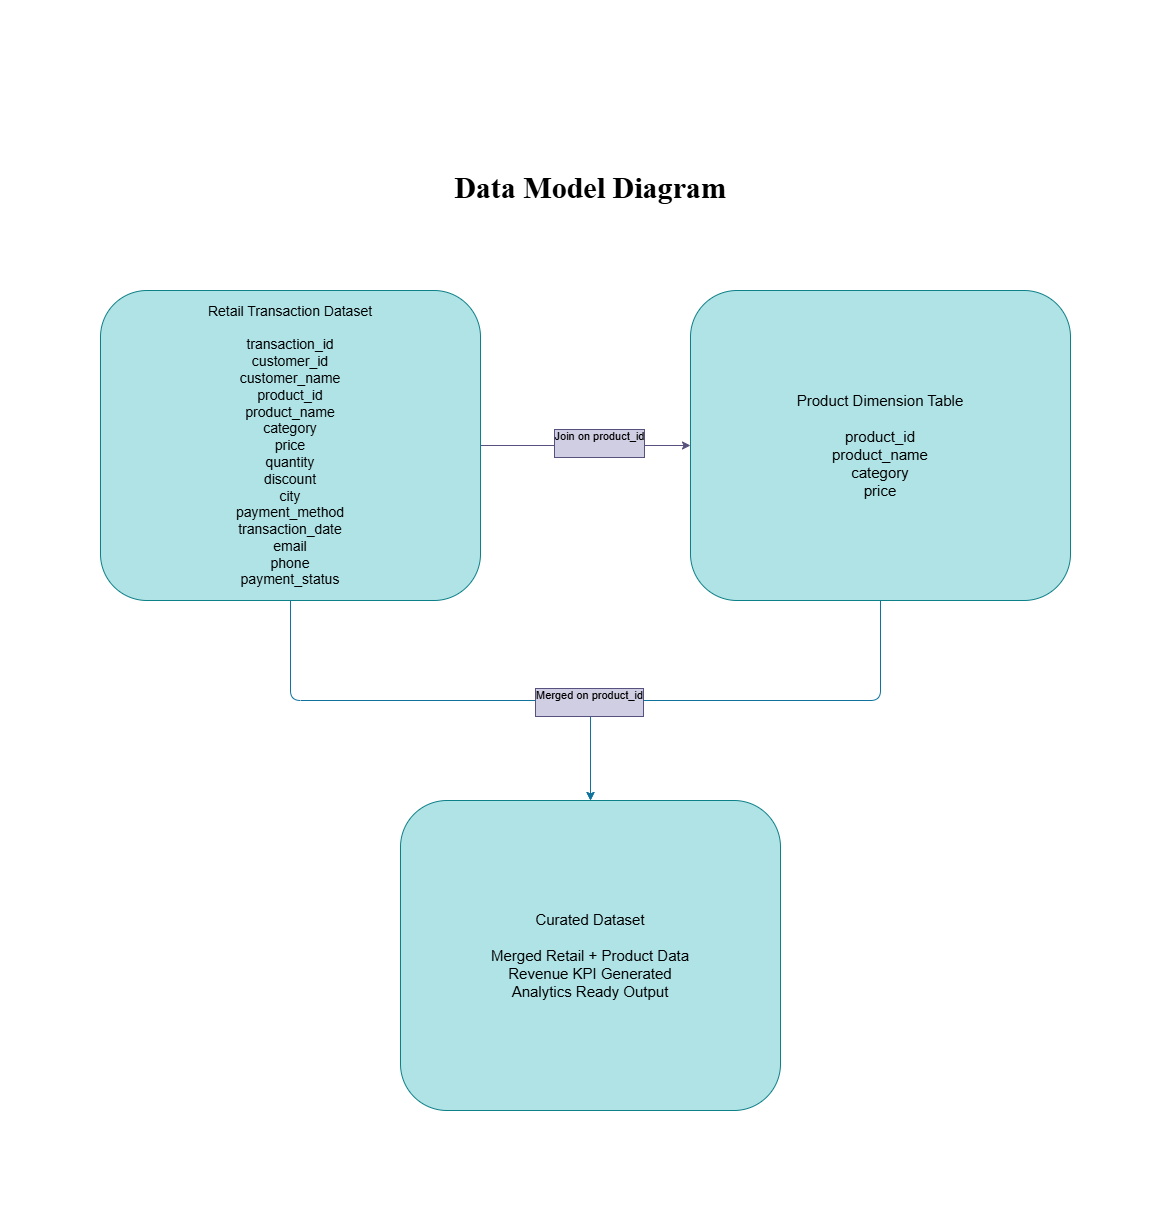

The diagram above was exported from draw.io. Its source (the exported page's mxGraphModel, read from the mxfile embedded in the PNG):
<mxGraphModel dx="2060" dy="3555" grid="1" gridSize="10" guides="1" tooltips="1" connect="1" arrows="1" fold="1" page="1" pageScale="1" pageWidth="3300" pageHeight="2339" math="0" shadow="0">
  <root>
    <mxCell id="0" />
    <mxCell id="1" parent="0" />
    <mxCell id="BGnVCT6Cbut2IiLE8aZs-4" edge="1" parent="1" source="BGnVCT6Cbut2IiLE8aZs-1" style="edgeStyle=orthogonalEdgeStyle;rounded=1;orthogonalLoop=1;jettySize=auto;html=1;fillColor=#d0cee2;strokeColor=#56517e;entryX=0;entryY=0.5;entryDx=0;entryDy=0;" target="BGnVCT6Cbut2IiLE8aZs-2">
      <mxGeometry relative="1" as="geometry">
        <Array as="points" />
        <mxPoint x="980" y="255" as="targetPoint" />
      </mxGeometry>
    </mxCell>
    <mxCell id="BGnVCT6Cbut2IiLE8aZs-5" connectable="0" parent="BGnVCT6Cbut2IiLE8aZs-4" style="edgeLabel;html=1;align=center;verticalAlign=middle;resizable=0;points=[];rounded=1;labelBackgroundColor=#d0cee2;labelBorderColor=#56517e;" value="Join on product_id&lt;div&gt;&lt;br&gt;&lt;/div&gt;" vertex="1">
      <mxGeometry relative="1" x="0.1143" y="3" as="geometry">
        <mxPoint as="offset" />
      </mxGeometry>
    </mxCell>
    <mxCell id="BGnVCT6Cbut2IiLE8aZs-6" edge="1" parent="1" source="BGnVCT6Cbut2IiLE8aZs-1" style="edgeStyle=orthogonalEdgeStyle;rounded=1;orthogonalLoop=1;jettySize=auto;html=1;entryX=0.5;entryY=0;entryDx=0;entryDy=0;fillColor=#b1ddf0;strokeColor=#10739e;" target="BGnVCT6Cbut2IiLE8aZs-3">
      <mxGeometry relative="1" as="geometry" />
    </mxCell>
    <mxCell id="BGnVCT6Cbut2IiLE8aZs-1" parent="1" style="rounded=1;whiteSpace=wrap;html=1;fontSize=14;fillColor=#b0e3e6;strokeColor=#0e8088;" value="&lt;div&gt;Retail Transaction Dataset&lt;/div&gt;&lt;div&gt;&lt;br&gt;&lt;/div&gt;&lt;div&gt;transaction_id&lt;/div&gt;&lt;div&gt;customer_id&lt;/div&gt;&lt;div&gt;customer_name&lt;/div&gt;&lt;div&gt;product_id&lt;/div&gt;&lt;div&gt;product_name&lt;/div&gt;&lt;div&gt;category&lt;/div&gt;&lt;div&gt;price&lt;/div&gt;&lt;div&gt;quantity&lt;/div&gt;&lt;div&gt;discount&lt;/div&gt;&lt;div&gt;city&lt;/div&gt;&lt;div&gt;payment_method&lt;/div&gt;&lt;div&gt;transaction_date&lt;/div&gt;&lt;div&gt;email&lt;/div&gt;&lt;div&gt;phone&lt;/div&gt;&lt;div&gt;payment_status&lt;/div&gt;" vertex="1">
      <mxGeometry height="310" width="380" x="400" y="100" as="geometry" />
    </mxCell>
    <mxCell id="BGnVCT6Cbut2IiLE8aZs-7" edge="1" parent="1" source="BGnVCT6Cbut2IiLE8aZs-2" style="edgeStyle=orthogonalEdgeStyle;rounded=1;orthogonalLoop=1;jettySize=auto;html=1;fillColor=#b1ddf0;strokeColor=#10739e;" target="BGnVCT6Cbut2IiLE8aZs-3">
      <mxGeometry relative="1" as="geometry" />
    </mxCell>
    <mxCell id="BGnVCT6Cbut2IiLE8aZs-8" connectable="0" parent="BGnVCT6Cbut2IiLE8aZs-7" style="edgeLabel;html=1;align=center;verticalAlign=middle;resizable=0;points=[];rounded=1;labelBackgroundColor=#d0cee2;labelBorderColor=#56517e;" value="&lt;div&gt;Merged on product_id&lt;/div&gt;&lt;div&gt;&lt;br&gt;&lt;/div&gt;" vertex="1">
      <mxGeometry relative="1" x="0.6027" y="-2" as="geometry">
        <mxPoint y="-1" as="offset" />
      </mxGeometry>
    </mxCell>
    <mxCell id="BGnVCT6Cbut2IiLE8aZs-2" parent="1" style="rounded=1;whiteSpace=wrap;html=1;fontSize=15;fillColor=#b0e3e6;strokeColor=#0e8088;" value="&lt;div&gt;Product Dimension Table&lt;/div&gt;&lt;div&gt;&lt;br&gt;&lt;/div&gt;&lt;div&gt;product_id&lt;/div&gt;&lt;div&gt;product_name&lt;/div&gt;&lt;div&gt;category&lt;/div&gt;&lt;div&gt;price&lt;/div&gt;" vertex="1">
      <mxGeometry height="310" width="380" x="990" y="100" as="geometry" />
    </mxCell>
    <mxCell id="BGnVCT6Cbut2IiLE8aZs-3" parent="1" style="rounded=1;whiteSpace=wrap;html=1;fontSize=15;fillColor=#b0e3e6;strokeColor=#0e8088;" value="&lt;div&gt;Curated Dataset&lt;/div&gt;&lt;div&gt;&lt;br&gt;&lt;/div&gt;&lt;div&gt;Merged Retail + Product Data&lt;/div&gt;&lt;div&gt;Revenue KPI Generated&lt;/div&gt;&lt;div&gt;Analytics Ready Output&lt;/div&gt;" vertex="1">
      <mxGeometry height="310" width="380" x="700" y="610" as="geometry" />
    </mxCell>
    <mxCell id="BGnVCT6Cbut2IiLE8aZs-12" parent="1" style="text;html=1;whiteSpace=wrap;strokeColor=none;fillColor=none;align=center;verticalAlign=middle;rounded=0;" value="&lt;h1&gt;&lt;font style=&quot;font-size: 30px; background-color: light-dark(#ffffff, var(--ge-dark-color, #121212));&quot; face=&quot;Times New Roman&quot;&gt;Data Model Diagram&lt;/font&gt;&lt;/h1&gt;&lt;div&gt;&lt;br&gt;&lt;/div&gt;" vertex="1">
      <mxGeometry height="190" width="850" x="465" y="-90" as="geometry" />
    </mxCell>
  </root>
</mxGraphModel>